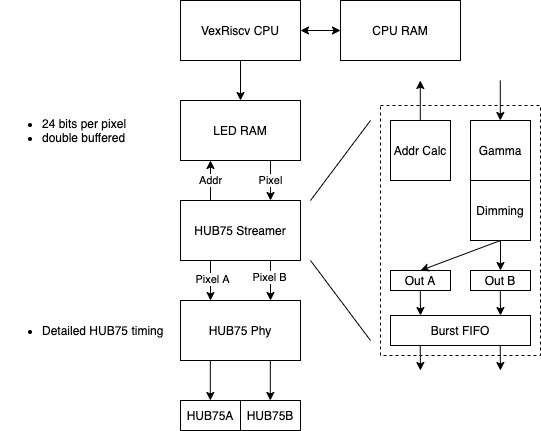

The diagram above was exported from draw.io. Its source (the exported page's mxGraphModel, read from the mxfile embedded in the PNG):
<mxGraphModel dx="1482" dy="560" grid="1" gridSize="10" guides="1" tooltips="1" connect="1" arrows="1" fold="1" page="1" pageScale="1" pageWidth="850" pageHeight="1100" math="0" shadow="0">
  <root>
    <mxCell id="0" />
    <mxCell id="1" parent="0" />
    <mxCell id="seGdoXm2nyvjRWXZpz_D-1" value="VexRiscv CPU" style="rounded=0;whiteSpace=wrap;html=1;" vertex="1" parent="1">
      <mxGeometry x="160" y="200" width="120" height="60" as="geometry" />
    </mxCell>
    <mxCell id="seGdoXm2nyvjRWXZpz_D-2" value="CPU RAM" style="rounded=0;whiteSpace=wrap;html=1;" vertex="1" parent="1">
      <mxGeometry x="320" y="200" width="120" height="60" as="geometry" />
    </mxCell>
    <mxCell id="seGdoXm2nyvjRWXZpz_D-3" value="" style="endArrow=classic;startArrow=classic;html=1;entryX=0;entryY=0.5;entryDx=0;entryDy=0;" edge="1" parent="1" source="seGdoXm2nyvjRWXZpz_D-1" target="seGdoXm2nyvjRWXZpz_D-2">
      <mxGeometry width="50" height="50" relative="1" as="geometry">
        <mxPoint x="400" y="520" as="sourcePoint" />
        <mxPoint x="450" y="470" as="targetPoint" />
      </mxGeometry>
    </mxCell>
    <mxCell id="seGdoXm2nyvjRWXZpz_D-4" value="LED RAM" style="rounded=0;whiteSpace=wrap;html=1;" vertex="1" parent="1">
      <mxGeometry x="160" y="300" width="120" height="60" as="geometry" />
    </mxCell>
    <mxCell id="seGdoXm2nyvjRWXZpz_D-5" value="" style="endArrow=classic;html=1;entryX=0.5;entryY=0;entryDx=0;entryDy=0;exitX=0.5;exitY=1;exitDx=0;exitDy=0;" edge="1" parent="1" source="seGdoXm2nyvjRWXZpz_D-1" target="seGdoXm2nyvjRWXZpz_D-4">
      <mxGeometry width="50" height="50" relative="1" as="geometry">
        <mxPoint y="330" as="sourcePoint" />
        <mxPoint x="50" y="280" as="targetPoint" />
      </mxGeometry>
    </mxCell>
    <mxCell id="seGdoXm2nyvjRWXZpz_D-6" value="HUB75 Streamer" style="rounded=0;whiteSpace=wrap;html=1;" vertex="1" parent="1">
      <mxGeometry x="160" y="400" width="120" height="60" as="geometry" />
    </mxCell>
    <mxCell id="seGdoXm2nyvjRWXZpz_D-7" value="Pixel" style="endArrow=classic;html=1;exitX=0.75;exitY=1;exitDx=0;exitDy=0;entryX=0.75;entryY=0;entryDx=0;entryDy=0;" edge="1" parent="1" source="seGdoXm2nyvjRWXZpz_D-4" target="seGdoXm2nyvjRWXZpz_D-6">
      <mxGeometry width="50" height="50" relative="1" as="geometry">
        <mxPoint x="400" y="300" as="sourcePoint" />
        <mxPoint x="450" y="250" as="targetPoint" />
      </mxGeometry>
    </mxCell>
    <mxCell id="seGdoXm2nyvjRWXZpz_D-8" value="HUB75 Phy" style="rounded=0;whiteSpace=wrap;html=1;" vertex="1" parent="1">
      <mxGeometry x="160" y="500" width="120" height="60" as="geometry" />
    </mxCell>
    <mxCell id="seGdoXm2nyvjRWXZpz_D-9" value="" style="endArrow=classic;html=1;entryX=0.25;entryY=0;entryDx=0;entryDy=0;exitX=0.25;exitY=1;exitDx=0;exitDy=0;" edge="1" parent="1" source="seGdoXm2nyvjRWXZpz_D-6" target="seGdoXm2nyvjRWXZpz_D-8">
      <mxGeometry width="50" height="50" relative="1" as="geometry">
        <mxPoint x="280" y="480" as="sourcePoint" />
        <mxPoint x="230" y="410" as="targetPoint" />
      </mxGeometry>
    </mxCell>
    <mxCell id="seGdoXm2nyvjRWXZpz_D-23" value="Pixel A" style="edgeLabel;html=1;align=center;verticalAlign=middle;resizable=0;points=[];" vertex="1" connectable="0" parent="seGdoXm2nyvjRWXZpz_D-9">
      <mxGeometry x="-0.08" y="2" relative="1" as="geometry">
        <mxPoint as="offset" />
      </mxGeometry>
    </mxCell>
    <mxCell id="seGdoXm2nyvjRWXZpz_D-10" value="" style="endArrow=classic;html=1;entryX=0.25;entryY=0;entryDx=0;entryDy=0;exitX=0.25;exitY=1;exitDx=0;exitDy=0;" edge="1" parent="1">
      <mxGeometry width="50" height="50" relative="1" as="geometry">
        <mxPoint x="250" y="460" as="sourcePoint" />
        <mxPoint x="250" y="500" as="targetPoint" />
      </mxGeometry>
    </mxCell>
    <mxCell id="seGdoXm2nyvjRWXZpz_D-24" value="Pixel B" style="edgeLabel;html=1;align=center;verticalAlign=middle;resizable=0;points=[];" vertex="1" connectable="0" parent="seGdoXm2nyvjRWXZpz_D-10">
      <mxGeometry x="-0.16" y="-1" relative="1" as="geometry">
        <mxPoint as="offset" />
      </mxGeometry>
    </mxCell>
    <mxCell id="seGdoXm2nyvjRWXZpz_D-11" value="" style="endArrow=classic;html=1;entryX=0.25;entryY=0;entryDx=0;entryDy=0;exitX=0.25;exitY=1;exitDx=0;exitDy=0;" edge="1" parent="1">
      <mxGeometry width="50" height="50" relative="1" as="geometry">
        <mxPoint x="189.83" y="560" as="sourcePoint" />
        <mxPoint x="189.83" y="600" as="targetPoint" />
      </mxGeometry>
    </mxCell>
    <mxCell id="seGdoXm2nyvjRWXZpz_D-12" value="" style="endArrow=classic;html=1;entryX=0.25;entryY=0;entryDx=0;entryDy=0;exitX=0.25;exitY=1;exitDx=0;exitDy=0;" edge="1" parent="1">
      <mxGeometry width="50" height="50" relative="1" as="geometry">
        <mxPoint x="249.83" y="560" as="sourcePoint" />
        <mxPoint x="249.83" y="600" as="targetPoint" />
      </mxGeometry>
    </mxCell>
    <mxCell id="seGdoXm2nyvjRWXZpz_D-13" value="HUB75A" style="rounded=0;whiteSpace=wrap;html=1;" vertex="1" parent="1">
      <mxGeometry x="160" y="600" width="60" height="30" as="geometry" />
    </mxCell>
    <mxCell id="seGdoXm2nyvjRWXZpz_D-14" value="HUB75B" style="rounded=0;whiteSpace=wrap;html=1;" vertex="1" parent="1">
      <mxGeometry x="220" y="600" width="60" height="30" as="geometry" />
    </mxCell>
    <mxCell id="seGdoXm2nyvjRWXZpz_D-16" value="&lt;ul&gt;&lt;li&gt;Detailed HUB75 timing&lt;/li&gt;&lt;/ul&gt;" style="text;html=1;strokeColor=none;fillColor=none;align=left;verticalAlign=middle;whiteSpace=wrap;rounded=0;" vertex="1" parent="1">
      <mxGeometry x="-20" y="500" width="180" height="60" as="geometry" />
    </mxCell>
    <mxCell id="seGdoXm2nyvjRWXZpz_D-17" value="&lt;ul&gt;&lt;li&gt;24 bits per pixel&lt;/li&gt;&lt;li&gt;double buffered&lt;/li&gt;&lt;/ul&gt;" style="text;html=1;strokeColor=none;fillColor=none;align=left;verticalAlign=middle;whiteSpace=wrap;rounded=0;" vertex="1" parent="1">
      <mxGeometry x="-20" y="300" width="180" height="60" as="geometry" />
    </mxCell>
    <mxCell id="seGdoXm2nyvjRWXZpz_D-22" value="Addr" style="endArrow=classic;html=1;exitX=0.25;exitY=0;exitDx=0;exitDy=0;entryX=0.25;entryY=1;entryDx=0;entryDy=0;" edge="1" parent="1" source="seGdoXm2nyvjRWXZpz_D-6" target="seGdoXm2nyvjRWXZpz_D-4">
      <mxGeometry width="50" height="50" relative="1" as="geometry">
        <mxPoint x="260" y="370" as="sourcePoint" />
        <mxPoint x="260" y="410" as="targetPoint" />
      </mxGeometry>
    </mxCell>
    <mxCell id="seGdoXm2nyvjRWXZpz_D-26" value="" style="endArrow=none;html=1;strokeWidth=1;" edge="1" parent="1">
      <mxGeometry width="50" height="50" relative="1" as="geometry">
        <mxPoint x="290" y="400" as="sourcePoint" />
        <mxPoint x="350" y="320" as="targetPoint" />
      </mxGeometry>
    </mxCell>
    <mxCell id="seGdoXm2nyvjRWXZpz_D-27" value="" style="endArrow=none;html=1;strokeWidth=1;" edge="1" parent="1">
      <mxGeometry width="50" height="50" relative="1" as="geometry">
        <mxPoint x="290" y="460" as="sourcePoint" />
        <mxPoint x="350" y="540" as="targetPoint" />
      </mxGeometry>
    </mxCell>
    <mxCell id="seGdoXm2nyvjRWXZpz_D-48" value="" style="group" vertex="1" connectable="0" parent="1">
      <mxGeometry x="360" y="280" width="160" height="290" as="geometry" />
    </mxCell>
    <mxCell id="seGdoXm2nyvjRWXZpz_D-29" value="" style="rounded=0;whiteSpace=wrap;html=1;dashed=1;" vertex="1" parent="seGdoXm2nyvjRWXZpz_D-48">
      <mxGeometry y="25" width="160" height="250" as="geometry" />
    </mxCell>
    <mxCell id="seGdoXm2nyvjRWXZpz_D-30" value="Addr Calc" style="rounded=0;whiteSpace=wrap;html=1;" vertex="1" parent="seGdoXm2nyvjRWXZpz_D-48">
      <mxGeometry x="10" y="40" width="60" height="60" as="geometry" />
    </mxCell>
    <mxCell id="seGdoXm2nyvjRWXZpz_D-31" value="Gamma" style="rounded=0;whiteSpace=wrap;html=1;" vertex="1" parent="seGdoXm2nyvjRWXZpz_D-48">
      <mxGeometry x="90" y="40" width="60" height="60" as="geometry" />
    </mxCell>
    <mxCell id="seGdoXm2nyvjRWXZpz_D-32" value="Dimming" style="rounded=0;whiteSpace=wrap;html=1;" vertex="1" parent="seGdoXm2nyvjRWXZpz_D-48">
      <mxGeometry x="90" y="100" width="60" height="60" as="geometry" />
    </mxCell>
    <mxCell id="seGdoXm2nyvjRWXZpz_D-33" value="Out A" style="rounded=0;whiteSpace=wrap;html=1;" vertex="1" parent="seGdoXm2nyvjRWXZpz_D-48">
      <mxGeometry x="10" y="190" width="60" height="20" as="geometry" />
    </mxCell>
    <mxCell id="seGdoXm2nyvjRWXZpz_D-34" value="Out B" style="rounded=0;whiteSpace=wrap;html=1;" vertex="1" parent="seGdoXm2nyvjRWXZpz_D-48">
      <mxGeometry x="90" y="190" width="60" height="20" as="geometry" />
    </mxCell>
    <mxCell id="seGdoXm2nyvjRWXZpz_D-35" value="" style="endArrow=classic;html=1;exitX=0.5;exitY=1;exitDx=0;exitDy=0;" edge="1" parent="seGdoXm2nyvjRWXZpz_D-48" source="seGdoXm2nyvjRWXZpz_D-32" target="seGdoXm2nyvjRWXZpz_D-34">
      <mxGeometry width="50" height="50" as="geometry">
        <mxPoint x="40" y="300" as="sourcePoint" />
        <mxPoint x="90" y="250" as="targetPoint" />
      </mxGeometry>
    </mxCell>
    <mxCell id="seGdoXm2nyvjRWXZpz_D-36" value="" style="endArrow=classic;html=1;exitX=0.5;exitY=1;exitDx=0;exitDy=0;entryX=0.5;entryY=0;entryDx=0;entryDy=0;" edge="1" parent="seGdoXm2nyvjRWXZpz_D-48" source="seGdoXm2nyvjRWXZpz_D-32" target="seGdoXm2nyvjRWXZpz_D-33">
      <mxGeometry width="50" height="50" as="geometry">
        <mxPoint x="-30" y="310" as="sourcePoint" />
        <mxPoint x="20" y="260" as="targetPoint" />
      </mxGeometry>
    </mxCell>
    <mxCell id="seGdoXm2nyvjRWXZpz_D-37" value="" style="endArrow=classic;html=1;exitX=0.25;exitY=1;exitDx=0;exitDy=0;" edge="1" parent="seGdoXm2nyvjRWXZpz_D-48">
      <mxGeometry width="50" height="50" as="geometry">
        <mxPoint x="39.80000000000001" y="210" as="sourcePoint" />
        <mxPoint x="40" y="235" as="targetPoint" />
      </mxGeometry>
    </mxCell>
    <mxCell id="seGdoXm2nyvjRWXZpz_D-39" value="" style="endArrow=classic;html=1;exitX=0.25;exitY=1;exitDx=0;exitDy=0;" edge="1" parent="seGdoXm2nyvjRWXZpz_D-48">
      <mxGeometry width="50" height="50" as="geometry">
        <mxPoint x="119.80000000000001" y="210" as="sourcePoint" />
        <mxPoint x="120" y="235" as="targetPoint" />
      </mxGeometry>
    </mxCell>
    <mxCell id="seGdoXm2nyvjRWXZpz_D-41" value="" style="endArrow=classic;html=1;exitX=0.75;exitY=1;exitDx=0;exitDy=0;entryX=0.75;entryY=0;entryDx=0;entryDy=0;" edge="1" parent="seGdoXm2nyvjRWXZpz_D-48">
      <mxGeometry width="50" height="50" as="geometry">
        <mxPoint x="119.80000000000001" as="sourcePoint" />
        <mxPoint x="119.80000000000001" y="40" as="targetPoint" />
      </mxGeometry>
    </mxCell>
    <mxCell id="seGdoXm2nyvjRWXZpz_D-42" value="" style="endArrow=classic;html=1;exitX=0.25;exitY=0;exitDx=0;exitDy=0;entryX=0.25;entryY=1;entryDx=0;entryDy=0;" edge="1" parent="seGdoXm2nyvjRWXZpz_D-48">
      <mxGeometry width="50" height="50" as="geometry">
        <mxPoint x="39.80000000000001" y="40" as="sourcePoint" />
        <mxPoint x="39.80000000000001" as="targetPoint" />
      </mxGeometry>
    </mxCell>
    <mxCell id="seGdoXm2nyvjRWXZpz_D-45" value="Burst FIFO" style="rounded=0;whiteSpace=wrap;html=1;" vertex="1" parent="seGdoXm2nyvjRWXZpz_D-48">
      <mxGeometry x="10" y="235" width="140" height="30" as="geometry" />
    </mxCell>
    <mxCell id="seGdoXm2nyvjRWXZpz_D-46" value="" style="endArrow=classic;html=1;exitX=0.25;exitY=1;exitDx=0;exitDy=0;" edge="1" parent="seGdoXm2nyvjRWXZpz_D-48">
      <mxGeometry x="-0.08999999999997499" y="55" width="50" height="50" as="geometry">
        <mxPoint x="39.70999999999998" y="265" as="sourcePoint" />
        <mxPoint x="39.910000000000025" y="290" as="targetPoint" />
      </mxGeometry>
    </mxCell>
    <mxCell id="seGdoXm2nyvjRWXZpz_D-47" value="" style="endArrow=classic;html=1;exitX=0.25;exitY=1;exitDx=0;exitDy=0;" edge="1" parent="seGdoXm2nyvjRWXZpz_D-48">
      <mxGeometry x="-0.08999999999997499" y="55" width="50" height="50" as="geometry">
        <mxPoint x="119.70999999999998" y="265" as="sourcePoint" />
        <mxPoint x="119.91000000000003" y="290" as="targetPoint" />
      </mxGeometry>
    </mxCell>
  </root>
</mxGraphModel>